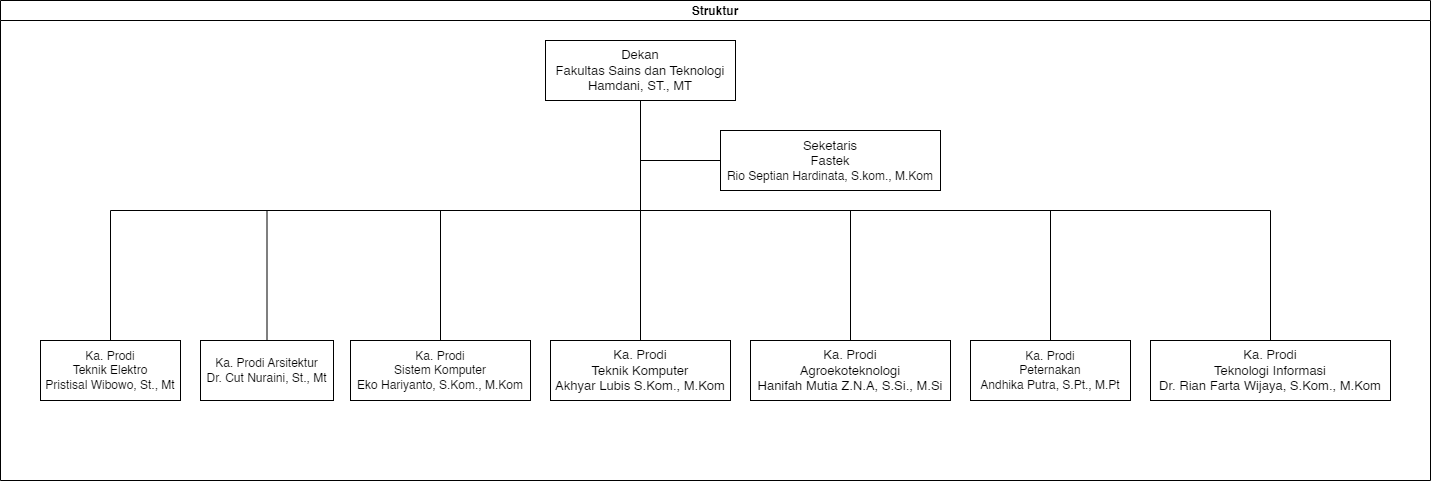

The diagram above was exported from draw.io. Its source (the exported page's mxGraphModel, read from the mxfile embedded in the PNG):
<mxGraphModel dx="2577" dy="955" grid="1" gridSize="10" guides="1" tooltips="1" connect="1" arrows="1" fold="1" page="1" pageScale="1" pageWidth="827" pageHeight="1169" background="#ffffff" math="0" shadow="0">
  <root>
    <mxCell id="0" />
    <mxCell id="1" parent="0" />
    <mxCell id="vLs9bvHZmndqmr1Vb7_5-1" value="Struktur" style="swimlane;startSize=20;horizontal=1;containerType=tree;newEdgeStyle={&quot;edgeStyle&quot;:&quot;elbowEdgeStyle&quot;,&quot;startArrow&quot;:&quot;none&quot;,&quot;endArrow&quot;:&quot;none&quot;};" parent="1" vertex="1">
      <mxGeometry x="-440" y="40" width="1430" height="480" as="geometry" />
    </mxCell>
    <UserObject label="&lt;font style=&quot;font-size: 13px;&quot;&gt;Dekan&lt;br&gt;Fakultas Sains dan Teknologi&lt;br&gt;Hamdani, ST., &lt;font style=&quot;font-size: 13px;&quot;&gt;MT&lt;/font&gt;&lt;/font&gt;" treeRoot="1" id="vLs9bvHZmndqmr1Vb7_5-4">
      <mxCell style="whiteSpace=wrap;html=1;align=center;treeFolding=1;treeMoving=1;newEdgeStyle={&quot;edgeStyle&quot;:&quot;elbowEdgeStyle&quot;,&quot;startArrow&quot;:&quot;none&quot;,&quot;endArrow&quot;:&quot;none&quot;};" parent="vLs9bvHZmndqmr1Vb7_5-1" vertex="1">
        <mxGeometry x="545" y="40" width="190" height="60" as="geometry" />
      </mxCell>
    </UserObject>
    <mxCell id="VQ7uOP2-bFJ1LTN9rGMr-7" style="edgeStyle=orthogonalEdgeStyle;rounded=0;orthogonalLoop=1;jettySize=auto;html=1;exitX=0;exitY=0.5;exitDx=0;exitDy=0;strokeColor=none;" edge="1" parent="vLs9bvHZmndqmr1Vb7_5-1" source="VQ7uOP2-bFJ1LTN9rGMr-5">
      <mxGeometry relative="1" as="geometry">
        <mxPoint x="240" y="130" as="targetPoint" />
      </mxGeometry>
    </mxCell>
    <mxCell id="VQ7uOP2-bFJ1LTN9rGMr-8" style="edgeStyle=orthogonalEdgeStyle;rounded=0;orthogonalLoop=1;jettySize=auto;html=1;exitX=0;exitY=0.5;exitDx=0;exitDy=0;entryX=0.5;entryY=1;entryDx=0;entryDy=0;endArrow=none;endFill=0;" edge="1" parent="vLs9bvHZmndqmr1Vb7_5-1" source="VQ7uOP2-bFJ1LTN9rGMr-5" target="vLs9bvHZmndqmr1Vb7_5-4">
      <mxGeometry relative="1" as="geometry" />
    </mxCell>
    <mxCell id="VQ7uOP2-bFJ1LTN9rGMr-5" value="&lt;font style=&quot;font-size: 13px;&quot;&gt;Seketaris&lt;br&gt;Fastek&lt;br&gt;&lt;/font&gt;Rio Septian Hardinata, S.kom., M.Kom" style="whiteSpace=wrap;html=1;" vertex="1" parent="vLs9bvHZmndqmr1Vb7_5-1">
      <mxGeometry x="720" y="130" width="220" height="60" as="geometry" />
    </mxCell>
    <mxCell id="VQ7uOP2-bFJ1LTN9rGMr-29" style="edgeStyle=elbowEdgeStyle;rounded=0;orthogonalLoop=1;jettySize=auto;html=1;startArrow=none;endArrow=none;entryX=0.5;entryY=1;entryDx=0;entryDy=0;exitX=0.5;exitY=0;exitDx=0;exitDy=0;" edge="1" parent="vLs9bvHZmndqmr1Vb7_5-1" source="VQ7uOP2-bFJ1LTN9rGMr-14" target="vLs9bvHZmndqmr1Vb7_5-4">
      <mxGeometry relative="1" as="geometry">
        <Array as="points">
          <mxPoint x="640" y="160" />
        </Array>
      </mxGeometry>
    </mxCell>
    <mxCell id="VQ7uOP2-bFJ1LTN9rGMr-14" value="&lt;font style=&quot;font-size: 13px;&quot;&gt;Ka. Prodi&lt;br&gt;Teknik Komputer&lt;br&gt;Akhyar Lubis S.Kom., M.Kom&lt;/font&gt;" style="whiteSpace=wrap;html=1;align=center;verticalAlign=middle;treeFolding=1;treeMoving=1;newEdgeStyle={&quot;edgeStyle&quot;:&quot;elbowEdgeStyle&quot;,&quot;startArrow&quot;:&quot;none&quot;,&quot;endArrow&quot;:&quot;none&quot;};" vertex="1" parent="vLs9bvHZmndqmr1Vb7_5-1">
      <mxGeometry x="550" y="340" width="180" height="60" as="geometry" />
    </mxCell>
    <mxCell id="VQ7uOP2-bFJ1LTN9rGMr-15" value="" style="edgeStyle=elbowEdgeStyle;elbow=vertical;sourcePerimeterSpacing=0;targetPerimeterSpacing=0;startArrow=none;endArrow=none;rounded=0;curved=0;exitX=0.5;exitY=1;exitDx=0;exitDy=0;" edge="1" target="VQ7uOP2-bFJ1LTN9rGMr-16" source="vLs9bvHZmndqmr1Vb7_5-4" parent="vLs9bvHZmndqmr1Vb7_5-1">
      <mxGeometry relative="1" as="geometry">
        <mxPoint x="335" y="120" as="sourcePoint" />
        <Array as="points">
          <mxPoint x="700" y="210" />
          <mxPoint x="650" y="270" />
          <mxPoint x="520" y="220" />
          <mxPoint x="450" y="230" />
          <mxPoint x="410" y="180" />
          <mxPoint x="335" y="260" />
          <mxPoint x="445" y="260" />
          <mxPoint x="560" y="260" />
        </Array>
      </mxGeometry>
    </mxCell>
    <mxCell id="VQ7uOP2-bFJ1LTN9rGMr-16" value="&lt;font style=&quot;font-size: 13px;&quot;&gt;Ka. Prodi&lt;br&gt;Agroekoteknologi&lt;br&gt;Hanifah Mutia Z.N.A, S.Si., M.Si&lt;/font&gt;" style="whiteSpace=wrap;html=1;align=center;verticalAlign=middle;treeFolding=1;treeMoving=1;newEdgeStyle={&quot;edgeStyle&quot;:&quot;elbowEdgeStyle&quot;,&quot;startArrow&quot;:&quot;none&quot;,&quot;endArrow&quot;:&quot;none&quot;};" vertex="1" parent="vLs9bvHZmndqmr1Vb7_5-1">
      <mxGeometry x="750" y="340" width="200" height="60" as="geometry" />
    </mxCell>
    <mxCell id="VQ7uOP2-bFJ1LTN9rGMr-17" value="" style="edgeStyle=elbowEdgeStyle;elbow=vertical;sourcePerimeterSpacing=0;targetPerimeterSpacing=0;startArrow=none;endArrow=none;rounded=0;curved=0;" edge="1" target="VQ7uOP2-bFJ1LTN9rGMr-18" source="vLs9bvHZmndqmr1Vb7_5-4" parent="vLs9bvHZmndqmr1Vb7_5-1">
      <mxGeometry relative="1" as="geometry">
        <mxPoint x="425" y="120" as="sourcePoint" />
        <Array as="points">
          <mxPoint x="640" y="210" />
          <mxPoint x="700" y="220" />
          <mxPoint x="420" y="180" />
          <mxPoint x="425" y="280" />
          <mxPoint x="535" y="280" />
          <mxPoint x="650" y="280" />
        </Array>
      </mxGeometry>
    </mxCell>
    <mxCell id="VQ7uOP2-bFJ1LTN9rGMr-18" value="Ka. Prodi &lt;br&gt;Peternakan&lt;br&gt;Andhika Putra, S.Pt., M.Pt" style="whiteSpace=wrap;html=1;align=center;verticalAlign=middle;treeFolding=1;treeMoving=1;newEdgeStyle={&quot;edgeStyle&quot;:&quot;elbowEdgeStyle&quot;,&quot;startArrow&quot;:&quot;none&quot;,&quot;endArrow&quot;:&quot;none&quot;};" vertex="1" parent="vLs9bvHZmndqmr1Vb7_5-1">
      <mxGeometry x="970" y="340" width="160" height="60" as="geometry" />
    </mxCell>
    <mxCell id="vLs9bvHZmndqmr1Vb7_5-5" value="Ka. Prodi&lt;br&gt;Teknik Elektro&lt;br&gt;Pristisal Wibowo, St., Mt" style="whiteSpace=wrap;html=1;align=center;verticalAlign=middle;treeFolding=1;treeMoving=1;newEdgeStyle={&quot;edgeStyle&quot;:&quot;elbowEdgeStyle&quot;,&quot;startArrow&quot;:&quot;none&quot;,&quot;endArrow&quot;:&quot;none&quot;};" parent="vLs9bvHZmndqmr1Vb7_5-1" vertex="1">
      <mxGeometry x="40" y="340" width="140" height="60" as="geometry" />
    </mxCell>
    <mxCell id="vLs9bvHZmndqmr1Vb7_5-2" value="" style="edgeStyle=elbowEdgeStyle;elbow=vertical;sourcePerimeterSpacing=0;targetPerimeterSpacing=0;startArrow=none;endArrow=none;rounded=0;curved=0;" parent="vLs9bvHZmndqmr1Vb7_5-1" source="vLs9bvHZmndqmr1Vb7_5-4" target="vLs9bvHZmndqmr1Vb7_5-5" edge="1">
      <mxGeometry relative="1" as="geometry">
        <Array as="points">
          <mxPoint x="240" y="210" />
        </Array>
      </mxGeometry>
    </mxCell>
    <mxCell id="vLs9bvHZmndqmr1Vb7_5-6" value="Ka. Prodi Arsitektur&lt;br&gt;Dr. Cut Nuraini, St., Mt" style="whiteSpace=wrap;html=1;align=center;verticalAlign=middle;treeFolding=1;treeMoving=1;newEdgeStyle={&quot;edgeStyle&quot;:&quot;elbowEdgeStyle&quot;,&quot;startArrow&quot;:&quot;none&quot;,&quot;endArrow&quot;:&quot;none&quot;};" parent="vLs9bvHZmndqmr1Vb7_5-1" vertex="1">
      <mxGeometry x="200" y="340" width="133" height="60" as="geometry" />
    </mxCell>
    <mxCell id="vLs9bvHZmndqmr1Vb7_5-3" value="" style="edgeStyle=elbowEdgeStyle;elbow=vertical;sourcePerimeterSpacing=0;targetPerimeterSpacing=0;startArrow=none;endArrow=none;rounded=0;curved=0;" parent="vLs9bvHZmndqmr1Vb7_5-1" source="vLs9bvHZmndqmr1Vb7_5-4" target="vLs9bvHZmndqmr1Vb7_5-6" edge="1">
      <mxGeometry relative="1" as="geometry">
        <Array as="points">
          <mxPoint x="540" y="210" />
        </Array>
      </mxGeometry>
    </mxCell>
    <mxCell id="VQ7uOP2-bFJ1LTN9rGMr-21" value="" style="edgeStyle=elbowEdgeStyle;elbow=vertical;sourcePerimeterSpacing=0;targetPerimeterSpacing=0;startArrow=none;endArrow=none;rounded=0;curved=0;entryX=0.5;entryY=0;entryDx=0;entryDy=0;" edge="1" parent="vLs9bvHZmndqmr1Vb7_5-1" source="vLs9bvHZmndqmr1Vb7_5-4" target="VQ7uOP2-bFJ1LTN9rGMr-2">
      <mxGeometry relative="1" as="geometry">
        <mxPoint x="185" y="90" as="sourcePoint" />
        <mxPoint x="275" y="310" as="targetPoint" />
        <Array as="points">
          <mxPoint x="540" y="210" />
          <mxPoint x="410" y="220" />
        </Array>
      </mxGeometry>
    </mxCell>
    <mxCell id="VQ7uOP2-bFJ1LTN9rGMr-2" value="Ka. Prodi&lt;br&gt;Sistem Komputer&lt;br&gt;Eko Hariyanto, S.Kom., M.Kom" style="whiteSpace=wrap;html=1;align=center;verticalAlign=middle;treeFolding=1;treeMoving=1;newEdgeStyle={&quot;edgeStyle&quot;:&quot;elbowEdgeStyle&quot;,&quot;startArrow&quot;:&quot;none&quot;,&quot;endArrow&quot;:&quot;none&quot;};" vertex="1" parent="vLs9bvHZmndqmr1Vb7_5-1">
      <mxGeometry x="350" y="340" width="180" height="60" as="geometry" />
    </mxCell>
    <mxCell id="VQ7uOP2-bFJ1LTN9rGMr-20" value="&lt;font style=&quot;font-size: 13px;&quot;&gt;Ka. Prodi&lt;br&gt;Teknologi Informasi&lt;br&gt;Dr. Rian Farta Wijaya, S.Kom., M.Kom&lt;/font&gt;" style="whiteSpace=wrap;html=1;align=center;verticalAlign=middle;treeFolding=1;treeMoving=1;newEdgeStyle={&quot;edgeStyle&quot;:&quot;elbowEdgeStyle&quot;,&quot;startArrow&quot;:&quot;none&quot;,&quot;endArrow&quot;:&quot;none&quot;};" vertex="1" parent="vLs9bvHZmndqmr1Vb7_5-1">
      <mxGeometry x="1150" y="340" width="240" height="60" as="geometry" />
    </mxCell>
    <mxCell id="VQ7uOP2-bFJ1LTN9rGMr-19" value="" style="edgeStyle=elbowEdgeStyle;elbow=vertical;sourcePerimeterSpacing=0;targetPerimeterSpacing=0;startArrow=none;endArrow=none;rounded=0;curved=0;" edge="1" target="VQ7uOP2-bFJ1LTN9rGMr-20" source="vLs9bvHZmndqmr1Vb7_5-4" parent="vLs9bvHZmndqmr1Vb7_5-1">
      <mxGeometry relative="1" as="geometry">
        <mxPoint x="335" y="120" as="sourcePoint" />
        <Array as="points">
          <mxPoint x="930" y="210" />
          <mxPoint x="690" y="220" />
          <mxPoint x="420" y="180" />
          <mxPoint x="515" y="300" />
          <mxPoint x="625" y="300" />
          <mxPoint x="740" y="300" />
        </Array>
      </mxGeometry>
    </mxCell>
  </root>
</mxGraphModel>